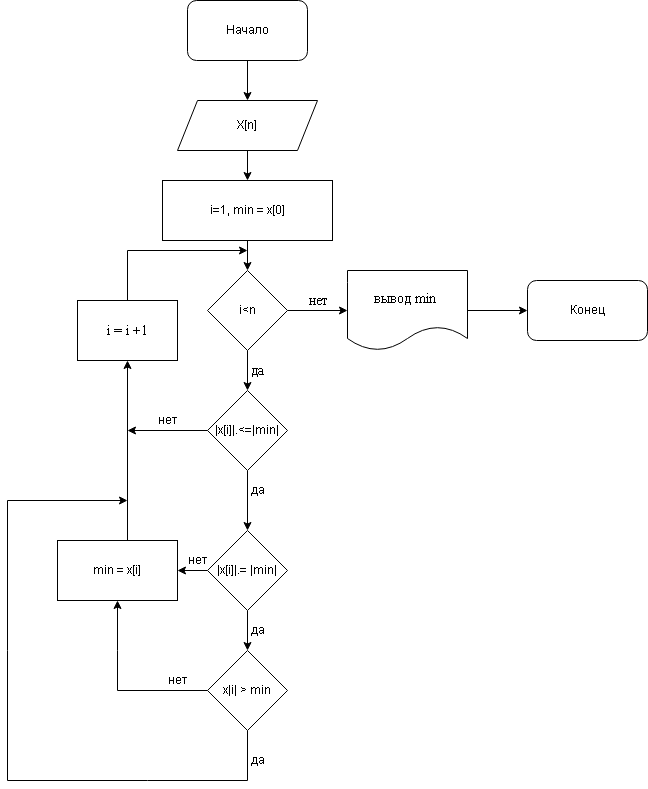

The diagram above was exported from draw.io. Its source (the exported page's mxGraphModel, read from the mxfile embedded in the PNG):
<mxGraphModel dx="1695" dy="450" grid="1" gridSize="10" guides="1" tooltips="1" connect="1" arrows="1" fold="1" page="1" pageScale="1" pageWidth="827" pageHeight="1169" math="0" shadow="0">
  <root>
    <mxCell id="0" />
    <mxCell id="1" parent="0" />
    <mxCell id="OvhqjyaHN9UFY6n6jogJ-27" value="" style="endArrow=classic;html=1;rounded=0;exitX=0.5;exitY=1;exitDx=0;exitDy=0;entryX=0.5;entryY=0;entryDx=0;entryDy=0;" parent="1" target="OvhqjyaHN9UFY6n6jogJ-29" edge="1">
      <mxGeometry width="50" height="50" relative="1" as="geometry">
        <mxPoint x="160" y="70" as="sourcePoint" />
        <mxPoint x="160" y="100" as="targetPoint" />
      </mxGeometry>
    </mxCell>
    <mxCell id="OvhqjyaHN9UFY6n6jogJ-28" value="" style="edgeStyle=orthogonalEdgeStyle;rounded=0;orthogonalLoop=1;jettySize=auto;html=1;" parent="1" source="OvhqjyaHN9UFY6n6jogJ-29" target="OvhqjyaHN9UFY6n6jogJ-31" edge="1">
      <mxGeometry relative="1" as="geometry" />
    </mxCell>
    <mxCell id="OvhqjyaHN9UFY6n6jogJ-29" value="X[n]" style="shape=parallelogram;perimeter=parallelogramPerimeter;whiteSpace=wrap;html=1;fixedSize=1;" parent="1" vertex="1">
      <mxGeometry x="90" y="110" width="140" height="50" as="geometry" />
    </mxCell>
    <mxCell id="OvhqjyaHN9UFY6n6jogJ-30" value="" style="edgeStyle=orthogonalEdgeStyle;rounded=0;orthogonalLoop=1;jettySize=auto;html=1;fontFamily=Times New Roman;fontSize=14;" parent="1" source="OvhqjyaHN9UFY6n6jogJ-31" target="OvhqjyaHN9UFY6n6jogJ-33" edge="1">
      <mxGeometry relative="1" as="geometry" />
    </mxCell>
    <mxCell id="OvhqjyaHN9UFY6n6jogJ-31" value="i=1, min = x[0]" style="whiteSpace=wrap;html=1;" parent="1" vertex="1">
      <mxGeometry x="75" y="190" width="170" height="60" as="geometry" />
    </mxCell>
    <mxCell id="OvhqjyaHN9UFY6n6jogJ-32" value="" style="edgeStyle=orthogonalEdgeStyle;rounded=0;orthogonalLoop=1;jettySize=auto;html=1;fontFamily=Times New Roman;fontSize=14;" parent="1" source="OvhqjyaHN9UFY6n6jogJ-33" edge="1">
      <mxGeometry relative="1" as="geometry">
        <mxPoint x="260" y="320" as="targetPoint" />
      </mxGeometry>
    </mxCell>
    <mxCell id="OvhqjyaHN9UFY6n6jogJ-33" value="i&amp;lt;n" style="rhombus;whiteSpace=wrap;html=1;" parent="1" vertex="1">
      <mxGeometry x="120" y="280" width="80" height="80" as="geometry" />
    </mxCell>
    <mxCell id="OvhqjyaHN9UFY6n6jogJ-34" value="" style="edgeStyle=orthogonalEdgeStyle;rounded=0;orthogonalLoop=1;jettySize=auto;html=1;fontFamily=Times New Roman;fontSize=14;" parent="1" source="OvhqjyaHN9UFY6n6jogJ-35" edge="1">
      <mxGeometry relative="1" as="geometry">
        <mxPoint x="440" y="320" as="targetPoint" />
      </mxGeometry>
    </mxCell>
    <mxCell id="OvhqjyaHN9UFY6n6jogJ-35" value="вывод min&amp;nbsp;" style="shape=document;whiteSpace=wrap;html=1;boundedLbl=1;fontFamily=Times New Roman;fontSize=14;" parent="1" vertex="1">
      <mxGeometry x="260" y="280" width="120" height="80" as="geometry" />
    </mxCell>
    <mxCell id="OvhqjyaHN9UFY6n6jogJ-36" value="нет" style="text;html=1;align=center;verticalAlign=middle;resizable=0;points=[];autosize=1;strokeColor=none;fillColor=none;fontSize=14;fontFamily=Times New Roman;" parent="1" vertex="1">
      <mxGeometry x="210" y="295" width="40" height="30" as="geometry" />
    </mxCell>
    <mxCell id="OvhqjyaHN9UFY6n6jogJ-37" value="да" style="text;html=1;align=center;verticalAlign=middle;resizable=0;points=[];autosize=1;strokeColor=none;fillColor=none;fontSize=14;fontFamily=Times New Roman;" parent="1" vertex="1">
      <mxGeometry x="150" y="365" width="40" height="30" as="geometry" />
    </mxCell>
    <mxCell id="OvhqjyaHN9UFY6n6jogJ-38" value="" style="endArrow=classic;html=1;rounded=0;fontFamily=Times New Roman;fontSize=14;exitX=0;exitY=0.5;exitDx=0;exitDy=0;" parent="1" source="OvhqjyaHN9UFY6n6jogJ-45" edge="1">
      <mxGeometry width="50" height="50" relative="1" as="geometry">
        <mxPoint x="100" y="430" as="sourcePoint" />
        <mxPoint x="40" y="370" as="targetPoint" />
        <Array as="points">
          <mxPoint x="40" y="560" />
        </Array>
      </mxGeometry>
    </mxCell>
    <mxCell id="OvhqjyaHN9UFY6n6jogJ-39" value="i = i +1" style="rounded=0;whiteSpace=wrap;html=1;fontFamily=Times New Roman;fontSize=14;" parent="1" vertex="1">
      <mxGeometry x="-10" y="310" width="100" height="60" as="geometry" />
    </mxCell>
    <mxCell id="OvhqjyaHN9UFY6n6jogJ-40" value="" style="endArrow=classic;html=1;rounded=0;fontFamily=Times New Roman;fontSize=14;exitX=0.5;exitY=0;exitDx=0;exitDy=0;" parent="1" source="OvhqjyaHN9UFY6n6jogJ-39" edge="1">
      <mxGeometry width="50" height="50" relative="1" as="geometry">
        <mxPoint x="50" y="280" as="sourcePoint" />
        <mxPoint x="160" y="260" as="targetPoint" />
        <Array as="points">
          <mxPoint x="40" y="260" />
        </Array>
      </mxGeometry>
    </mxCell>
    <mxCell id="OvhqjyaHN9UFY6n6jogJ-41" value="Начало" style="rounded=1;whiteSpace=wrap;html=1;" parent="1" vertex="1">
      <mxGeometry x="100" y="10" width="120" height="60" as="geometry" />
    </mxCell>
    <mxCell id="OvhqjyaHN9UFY6n6jogJ-42" value="" style="endArrow=classic;html=1;rounded=0;exitX=0.5;exitY=1;exitDx=0;exitDy=0;" parent="1" source="OvhqjyaHN9UFY6n6jogJ-33" edge="1">
      <mxGeometry width="50" height="50" relative="1" as="geometry">
        <mxPoint x="120" y="330" as="sourcePoint" />
        <mxPoint x="160" y="400" as="targetPoint" />
      </mxGeometry>
    </mxCell>
    <mxCell id="OvhqjyaHN9UFY6n6jogJ-43" value="" style="edgeStyle=orthogonalEdgeStyle;rounded=0;orthogonalLoop=1;jettySize=auto;html=1;entryX=0.5;entryY=0;entryDx=0;entryDy=0;" parent="1" source="OvhqjyaHN9UFY6n6jogJ-44" target="OvhqjyaHN9UFY6n6jogJ-49" edge="1">
      <mxGeometry relative="1" as="geometry" />
    </mxCell>
    <mxCell id="OvhqjyaHN9UFY6n6jogJ-44" value="|x[i]|.&amp;lt;=|min|" style="rhombus;whiteSpace=wrap;html=1;" parent="1" vertex="1">
      <mxGeometry x="120" y="400" width="80" height="80" as="geometry" />
    </mxCell>
    <mxCell id="OvhqjyaHN9UFY6n6jogJ-45" value="min = x[i]" style="whiteSpace=wrap;html=1;" parent="1" vertex="1">
      <mxGeometry x="-30" y="550" width="120" height="60" as="geometry" />
    </mxCell>
    <mxCell id="OvhqjyaHN9UFY6n6jogJ-46" value="да" style="text;html=1;align=center;verticalAlign=middle;resizable=0;points=[];autosize=1;strokeColor=none;fillColor=none;" parent="1" vertex="1">
      <mxGeometry x="150" y="485" width="40" height="30" as="geometry" />
    </mxCell>
    <mxCell id="OvhqjyaHN9UFY6n6jogJ-47" value="" style="endArrow=classic;html=1;rounded=0;exitX=0;exitY=0.5;exitDx=0;exitDy=0;" parent="1" source="OvhqjyaHN9UFY6n6jogJ-44" edge="1">
      <mxGeometry width="50" height="50" relative="1" as="geometry">
        <mxPoint x="120" y="530" as="sourcePoint" />
        <mxPoint x="40" y="440" as="targetPoint" />
      </mxGeometry>
    </mxCell>
    <mxCell id="OvhqjyaHN9UFY6n6jogJ-48" value="нет" style="text;html=1;align=center;verticalAlign=middle;resizable=0;points=[];autosize=1;strokeColor=none;fillColor=none;" parent="1" vertex="1">
      <mxGeometry x="60" y="415" width="40" height="30" as="geometry" />
    </mxCell>
    <mxCell id="OvhqjyaHN9UFY6n6jogJ-50" value="" style="edgeStyle=orthogonalEdgeStyle;rounded=0;orthogonalLoop=1;jettySize=auto;html=1;entryX=0.5;entryY=0;entryDx=0;entryDy=0;" parent="1" source="OvhqjyaHN9UFY6n6jogJ-49" target="OvhqjyaHN9UFY6n6jogJ-51" edge="1">
      <mxGeometry relative="1" as="geometry" />
    </mxCell>
    <mxCell id="OvhqjyaHN9UFY6n6jogJ-52" value="" style="edgeStyle=orthogonalEdgeStyle;rounded=0;orthogonalLoop=1;jettySize=auto;html=1;" parent="1" source="OvhqjyaHN9UFY6n6jogJ-49" target="OvhqjyaHN9UFY6n6jogJ-45" edge="1">
      <mxGeometry relative="1" as="geometry" />
    </mxCell>
    <mxCell id="OvhqjyaHN9UFY6n6jogJ-49" value="|x[i]|.= |min|" style="rhombus;whiteSpace=wrap;html=1;" parent="1" vertex="1">
      <mxGeometry x="120" y="540" width="80" height="80" as="geometry" />
    </mxCell>
    <mxCell id="OvhqjyaHN9UFY6n6jogJ-51" value="x|i| &amp;gt; min" style="rhombus;whiteSpace=wrap;html=1;" parent="1" vertex="1">
      <mxGeometry x="120" y="660" width="80" height="80" as="geometry" />
    </mxCell>
    <mxCell id="OvhqjyaHN9UFY6n6jogJ-53" value="нет" style="text;html=1;align=center;verticalAlign=middle;resizable=0;points=[];autosize=1;strokeColor=none;fillColor=none;" parent="1" vertex="1">
      <mxGeometry x="90" y="555" width="40" height="30" as="geometry" />
    </mxCell>
    <mxCell id="OvhqjyaHN9UFY6n6jogJ-54" value="да" style="text;html=1;align=center;verticalAlign=middle;resizable=0;points=[];autosize=1;strokeColor=none;fillColor=none;" parent="1" vertex="1">
      <mxGeometry x="150" y="625" width="40" height="30" as="geometry" />
    </mxCell>
    <mxCell id="OvhqjyaHN9UFY6n6jogJ-55" value="" style="endArrow=classic;html=1;rounded=0;exitX=0;exitY=0.5;exitDx=0;exitDy=0;entryX=0.5;entryY=1;entryDx=0;entryDy=0;" parent="1" source="OvhqjyaHN9UFY6n6jogJ-51" target="OvhqjyaHN9UFY6n6jogJ-45" edge="1">
      <mxGeometry width="50" height="50" relative="1" as="geometry">
        <mxPoint x="150" y="650" as="sourcePoint" />
        <mxPoint x="200" y="600" as="targetPoint" />
        <Array as="points">
          <mxPoint x="30" y="700" />
          <mxPoint x="30" y="660" />
        </Array>
      </mxGeometry>
    </mxCell>
    <mxCell id="OvhqjyaHN9UFY6n6jogJ-56" value="нет" style="text;html=1;align=center;verticalAlign=middle;resizable=0;points=[];autosize=1;strokeColor=none;fillColor=none;" parent="1" vertex="1">
      <mxGeometry x="70" y="675" width="40" height="30" as="geometry" />
    </mxCell>
    <mxCell id="OvhqjyaHN9UFY6n6jogJ-57" value="" style="endArrow=classic;html=1;rounded=0;exitX=0.5;exitY=1;exitDx=0;exitDy=0;" parent="1" source="OvhqjyaHN9UFY6n6jogJ-51" edge="1">
      <mxGeometry width="50" height="50" relative="1" as="geometry">
        <mxPoint x="150" y="650" as="sourcePoint" />
        <mxPoint x="40" y="510" as="targetPoint" />
        <Array as="points">
          <mxPoint x="160" y="790" />
          <mxPoint x="60" y="790" />
          <mxPoint x="-80" y="790" />
          <mxPoint x="-80" y="660" />
          <mxPoint x="-80" y="510" />
        </Array>
      </mxGeometry>
    </mxCell>
    <mxCell id="OvhqjyaHN9UFY6n6jogJ-58" value="да" style="text;html=1;align=center;verticalAlign=middle;resizable=0;points=[];autosize=1;strokeColor=none;fillColor=none;" parent="1" vertex="1">
      <mxGeometry x="150" y="755" width="40" height="30" as="geometry" />
    </mxCell>
    <mxCell id="OvhqjyaHN9UFY6n6jogJ-59" value="Конец" style="rounded=1;whiteSpace=wrap;html=1;" parent="1" vertex="1">
      <mxGeometry x="440" y="290" width="120" height="60" as="geometry" />
    </mxCell>
  </root>
</mxGraphModel>